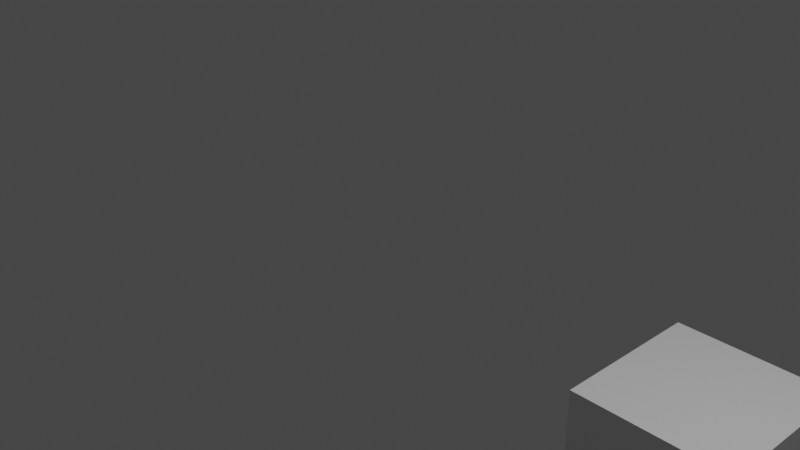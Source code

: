 # Source: untitledBasicKeyFrameAnimation.blend  (saved by Blender 2.92.15; exported with 4.5.12 LTS)
import bpy
from mathutils import Matrix  # noqa: F401  (used for matrix-valued properties, if any)

bpy.ops.wm.read_factory_settings(use_empty=True)
scene = bpy.context.scene
scene.name = 'Scene'

# ---- collections
col_collection = bpy.data.collections.new('Collection'); scene.collection.children.link(col_collection)

# ---- materials (node trees are filled in below, after node groups)
mat_material = bpy.data.materials.new('Material')
mat_material.alpha_threshold = 0.0
mat_material.use_transparent_shadow = False
mat_material.line_color = (0.0, 0.0, 0.0, 1.0)

# ---- material node trees
mat_material.use_nodes = True; mat_material.node_tree.nodes.clear()
_N = mat_material.node_tree.nodes; _L = mat_material.node_tree.links
n0 = _N.new('ShaderNodeOutputMaterial'); n0.name = 'Material Output'; n0.location = (300, 300)
n1 = _N.new('ShaderNodeBsdfPrincipled'); n1.name = 'Principled BSDF'; n1.location = (10, 300)
n1.distribution = 'GGX'
n1.subsurface_method = 'BURLEY'
n1.inputs[2].default_value = 0.4
n1.inputs[3].default_value = 1.45
n1.inputs[27].default_value = (0.0, 0.0, 0.0, 1.0)
n1.inputs[28].default_value = 1.0
_L.new(n1.outputs[0], n0.inputs[0])
n0.is_active_output = True

# ---- world
world_world = bpy.data.worlds.new('World'); scene.world = world_world
world_world.use_nodes = True; world_world.node_tree.nodes.clear()
_N = world_world.node_tree.nodes; _L = world_world.node_tree.links
n0 = _N.new('ShaderNodeOutputWorld'); n0.name = 'World Output'; n0.location = (300, 300)
n1 = _N.new('ShaderNodeBackground'); n1.name = 'Background'; n1.location = (10, 300)
n1.inputs[0].default_value = (0.05088, 0.05088, 0.05088, 1.0)
_L.new(n1.outputs[0], n0.inputs[0])
n0.is_active_output = True
world_world.color = (0.05088, 0.05088, 0.05088)
world_world.use_sun_shadow = False
world_world.sun_shadow_jitter_overblur = 0.0

# ---- cameras
cam_camera = bpy.data.cameras.new('Camera')
cam_camera.clip_end = 100.0
cam_camera.ortho_scale = 7.314

# ---- lights
light_light = bpy.data.lights.new('Light', 'POINT')
light_light.transmission_factor = 0.0
light_light.energy = 1000.0
light_light.shadow_soft_size = 0.1
light_light.shadow_maximum_resolution = 0.006
light_light.use_absolute_resolution = True

# ---- meshes
me_cube = bpy.data.meshes.new('Cube')
me_cube.from_pydata([(1.0, 1.0, 1.0), (1.0, 1.0, -1.0), (1.0, -1.0, 1.0), (1.0, -1.0, -1.0), (-1.0, 1.0, 1.0), (-1.0, 1.0, -1.0), (-1.0, -1.0, 1.0), (-1.0, -1.0, -1.0)], [], [(0, 4, 6, 2), (3, 2, 6, 7), (7, 6, 4, 5), (5, 1, 3, 7), (1, 0, 2, 3), (5, 4, 0, 1)])
_uv = me_cube.uv_layers.new(name='UVMap')
_uv.uv.foreach_set('vector', [0.625, 0.5, 0.875, 0.5, 0.875, 0.75, 0.625, 0.75, 0.375, 0.75, 0.625, 0.75, 0.625, 1.0, 0.375, 1.0, 0.375, 0.0, 0.625, 0.0, 0.625, 0.25, 0.375, 0.25, 0.125, 0.5, 0.375, 0.5, 0.375, 0.75, 0.125, 0.75, 0.375, 0.5, 0.625, 0.5, 0.625, 0.75, 0.375, 0.75, 0.375, 0.25, 0.625, 0.25, 0.625, 0.5, 0.375, 0.5])
me_cube.materials.append(mat_material)
me_cube.use_remesh_preserve_volume = False
me_cube.use_remesh_preserve_attributes = False
me_cube.use_mirror_vertex_groups = False
me_cube.update()

# ---- objects
ob_cube = bpy.data.objects.new('Cube', me_cube)
ob_light = bpy.data.objects.new('Light', light_light)
ob_camera = bpy.data.objects.new('Camera', cam_camera)

# ---- transforms, parenting, visibility, modifiers, constraints
ob_cube.location = (2.483, 2.091, -2.863)
ob_cube.lock_rotations_4d = False
ob_cube.empty_display_type = 'ARROWS'
ob_cube.lineart.crease_threshold = 0.0
ob_light.location = (4.076, 1.005, 5.904)
ob_light.rotation_euler = (0.6503, 0.05522, 1.866)
ob_light.lock_rotations_4d = False
ob_light.empty_display_type = 'ARROWS'
ob_light.color = (0.0, 0.0, 0.0, 0.0)
ob_light.lineart.crease_threshold = 0.0
ob_camera.location = (7.359, -6.926, 4.958)
ob_camera.rotation_euler = (1.109, 0.0, 0.8149)
ob_camera.lock_rotations_4d = False
ob_camera.empty_display_type = 'ARROWS'
ob_camera.color = (0.0, 0.0, 0.0, 0.0)
ob_camera.display_type = 'WIRE'
ob_camera.lineart.crease_threshold = 0.0

# ---- collection membership
col_collection.objects.link(ob_cube)
col_collection.objects.link(ob_light)
col_collection.objects.link(ob_camera)

# ---- scene / render settings (as saved in the file)
scene.camera = ob_camera
scene.frame_start = 1; scene.frame_end = 250; scene.frame_set(250)
scene.render.engine = 'BLENDER_EEVEE_NEXT'
scene.cycles.use_denoising = False
scene.cycles.samples = 128
scene.cycles.sampling_pattern = 'TABULATED_SOBOL'
scene.cycles.use_adaptive_sampling = False
scene.cycles.use_light_tree = False
scene.view_settings.view_transform = 'Filmic'
bpy.context.view_layer.update()
